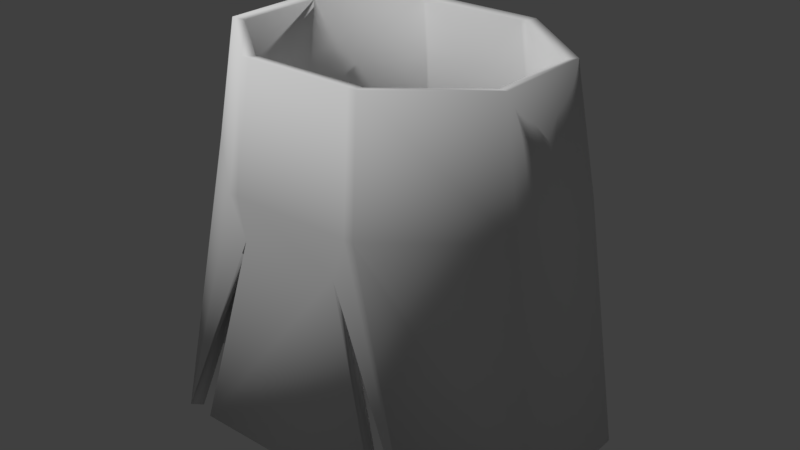 # Source: Skirt_anim.blend  (saved by Blender 2.79.6; exported with 4.5.12 LTS)
import bpy
from mathutils import Matrix  # noqa: F401  (used for matrix-valued properties, if any)

bpy.ops.wm.read_factory_settings(use_empty=True)
scene = bpy.context.scene
scene.name = 'Scene'

# ---- collections
col_collection_1 = bpy.data.collections.new('Collection 1'); scene.collection.children.link(col_collection_1)

# ---- materials (node trees are filled in below, after node groups)
mat_material = bpy.data.materials.new('Material')
mat_material.alpha_threshold = 0.0
mat_material.use_transparent_shadow = False
mat_material.roughness = 0.5

# ---- material node trees

# ---- world
world_world = bpy.data.worlds.new('World'); scene.world = world_world
world_world.color = (0.05088, 0.05088, 0.05088)
world_world.use_sun_shadow = False
world_world.sun_shadow_jitter_overblur = 0.0
world_world.cycles.sampling_method = 'MANUAL'

# ---- lights
light_sun = bpy.data.lights.new('Sun', 'SPOT')
light_sun.transmission_factor = 0.0
light_sun.energy = 100.0
light_sun.shadow_buffer_clip_start = 0.5
light_sun.shadow_soft_size = 0.1
light_sun.shadow_maximum_resolution = 0.006
light_sun.use_absolute_resolution = True
light_sun.spot_blend = 0.0
light_sun.spot_size = 1.269

# ---- meshes
me_cylinder = bpy.data.meshes.new('Cylinder')
me_cylinder.from_pydata([(-0.1536, -0.17, -0.1919), (-0.06978, -0.1371, 0.2157), (-0.2314, -0.07134, -0.1919), (-0.1685, -0.05769, 0.2157), (-0.1685, 0.05455, 0.2157), (-0.06978, 0.1339, 0.2157), (0.0793, 0.1524, 0.0814), (0.1914, 0.06221, 0.0814), (0.1914, -0.06535, 0.0814), (0.0793, -0.1555, 0.0814), (-0.07929, -0.1555, 0.0814), (-0.1914, -0.06535, 0.0814), (-0.1914, 0.06221, 0.0814), (-0.07929, 0.1524, 0.0814), (0.05657, -0.1588, 0.03861), (0.06017, -0.1371, 0.2157), (-0.1004, 0.1824, -0.1919), (0.06017, 0.1339, 0.2157), (-0.06016, 0.1339, 0.2157), (-0.06836, 0.1524, 0.0814), (0.06837, 0.1524, 0.0814), (0.06837, -0.1555, 0.0814), (-0.06836, -0.1555, 0.0814), (0.117, -0.1744, -0.1878), (-0.117, -0.1744, -0.1878), (0.06978, 0.1339, 0.2157), (0.1685, 0.05455, 0.2157), (0.1685, -0.05769, 0.2157), (0.06978, -0.1371, 0.2157), (-0.06016, -0.1371, 0.2157), (0.1536, 0.1669, -0.1919), (0.2314, 0.0682, -0.1919), (0.2314, -0.07134, -0.1919), (0.1536, -0.17, -0.1919), (-0.2314, 0.0682, -0.1919), (-0.1536, 0.1669, -0.1919), (-0.05656, -0.1588, 0.03861), (0.1004, 0.1824, -0.1919), (-0.07458, -0.1425, 0.07953), (-0.1444, -0.1597, -0.1942), (-0.2186, -0.06613, -0.1943), (-0.1561, -0.05165, 0.2132), (-0.06523, -0.124, 0.2135), (-0.1788, -0.05971, 0.07897), (-0.1561, 0.04851, 0.2132), (-0.06523, 0.1208, 0.2135), (-0.06016, 0.12, 0.2138), (-0.1788, 0.05657, 0.07897), (-0.07377, 0.1397, 0.07929), (0.06761, 0.1385, 0.07963), (0.07378, 0.1397, 0.07929), (-0.06825, -0.1416, 0.07997), (0.1788, -0.05971, 0.07897), (0.07459, -0.1425, 0.07953), (0.1788, 0.05657, 0.07897), (0.06017, 0.12, 0.2138), (-0.0676, 0.1385, 0.07963), (0.06825, -0.1416, 0.07997), (0.05641, -0.1449, 0.03766), (-0.09867, 0.1686, -0.1936), (0.06017, -0.1232, 0.2138), (0.117, -0.1605, -0.1888), (-0.117, -0.1605, -0.1888), (0.1561, 0.04851, 0.2132), (0.06524, 0.1208, 0.2135), (0.1561, -0.05165, 0.2132), (0.06524, -0.124, 0.2135), (0.1465, 0.155, -0.1941), (0.2186, 0.06299, -0.1943), (0.2186, -0.06613, -0.1943), (0.1444, -0.1597, -0.1942), (-0.2186, 0.06299, -0.1943), (-0.1465, 0.155, -0.1941), (0.09867, 0.1686, -0.1936), (-0.0564, -0.1449, 0.03766), (-0.06016, -0.1232, 0.2138)], [], [(6, 7, 26, 25), (7, 8, 27, 26), (8, 9, 28, 27), (22, 10, 1, 29), (10, 11, 3, 1), (11, 12, 4, 3), (12, 13, 5, 4), (20, 6, 25, 17), (37, 30, 6, 20), (34, 35, 13, 12), (2, 34, 12, 11), (0, 2, 11, 10), (36, 0, 10, 22), (32, 33, 9, 8), (31, 32, 8, 7), (30, 31, 7, 6), (33, 14, 21, 9), (14, 36, 22, 21), (35, 16, 19, 13), (16, 37, 20, 19), (13, 19, 18, 5), (19, 20, 17, 18), (9, 21, 15, 28), (21, 22, 29, 15), (14, 23, 24, 36), (38, 42, 41, 43), (51, 75, 42, 38), (52, 65, 66, 53), (54, 63, 65, 52), (50, 64, 63, 54), (43, 41, 44, 47), (47, 44, 45, 48), (49, 55, 64, 50), (73, 49, 50, 67), (71, 47, 48, 72), (40, 43, 47, 71), (39, 38, 43, 40), (74, 51, 38, 39), (69, 52, 53, 70), (68, 54, 52, 69), (67, 50, 54, 68), (70, 53, 57, 58), (58, 57, 51, 74), (72, 48, 56, 59), (59, 56, 49, 73), (48, 45, 46, 56), (56, 46, 55, 49), (53, 66, 60, 57), (57, 60, 75, 51), (58, 74, 62, 61), (33, 32, 69, 70), (23, 14, 58, 61), (28, 15, 60, 66), (35, 34, 71, 72), (2, 0, 39, 40), (14, 33, 70, 58), (25, 26, 63, 64), (34, 2, 40, 71), (30, 37, 73, 67), (1, 3, 41, 42), (26, 27, 65, 63), (29, 1, 42, 75), (27, 28, 66, 65), (36, 24, 62, 74), (3, 4, 44, 41), (15, 29, 75, 60), (18, 17, 55, 46), (4, 5, 45, 44), (16, 35, 72, 59), (31, 30, 67, 68), (5, 18, 46, 45), (37, 16, 59, 73), (32, 31, 68, 69), (24, 23, 61, 62), (0, 36, 74, 39), (17, 25, 64, 55)])
me_cylinder.polygons.foreach_set('use_smooth', [True] * 76)
_uv = me_cylinder.uv_layers.new(name='UVMap')
_uv.uv.foreach_set('vector', [0.1567, 0.1738, 0.1442, 0.04567, 0.0, 0.07191, 0.011, 0.1847, 0.4588, 0.6315, 0.596, 0.6315, 0.5878, 0.4759, 0.4671, 0.4759, 0.8641, 0.3224, 0.7435, 0.3124, 0.7333, 0.4671, 0.8394, 0.4759, 0.5847, 0.3124, 0.573, 0.3124, 0.5832, 0.4671, 0.5936, 0.4671, 0.573, 0.3124, 0.4524, 0.3224, 0.4771, 0.4759, 0.5832, 0.4671, 0.1436, 0.8444, 0.006439, 0.8444, 0.01467, 1.0, 0.1354, 1.0, 0.1442, 0.4831, 0.1567, 0.355, 0.011, 0.3441, 6.648e-08, 0.4569, 0.1567, 0.1863, 0.1567, 0.1738, 0.011, 0.1847, 0.011, 0.1957, 0.4524, 0.1497, 0.4502, 0.08889, 0.1567, 0.1738, 0.1567, 0.1863, 0.4366, 0.5288, 0.4502, 0.4399, 0.1567, 0.355, 0.1442, 0.4831, 0.1501, 0.5288, 0.0, 0.5288, 0.006439, 0.8444, 0.1436, 0.8444, 0.2562, 0.5427, 0.1501, 0.5288, 0.1436, 0.8444, 0.2406, 0.8645, 0.5974, 0.2634, 0.4931, 0.0, 0.573, 0.3124, 0.5847, 0.3124, 0.6024, 0.9471, 0.7086, 0.9332, 0.693, 0.6115, 0.596, 0.6315, 0.4524, 0.9471, 0.6024, 0.9471, 0.596, 0.6315, 0.4588, 0.6315, 0.4502, 0.08889, 0.4366, 0.0, 0.1442, 0.04567, 0.1567, 0.1738, 0.8235, 1.766e-08, 0.7191, 0.2634, 0.7318, 0.3124, 0.7435, 0.3124, 0.7191, 0.2634, 0.5974, 0.2634, 0.5847, 0.3124, 0.7318, 0.3124, 0.4502, 0.4399, 0.4524, 0.3791, 0.1567, 0.3425, 0.1567, 0.355, 0.4524, 0.3791, 0.4524, 0.1497, 0.1567, 0.1863, 0.1567, 0.3425, 0.1567, 0.355, 0.1567, 0.3425, 0.011, 0.3331, 0.011, 0.3441, 0.1567, 0.3425, 0.1567, 0.1863, 0.011, 0.1957, 0.011, 0.3331, 0.7435, 0.3124, 0.7318, 0.3124, 0.723, 0.4671, 0.7333, 0.4671, 0.7318, 0.3124, 0.5847, 0.3124, 0.5936, 0.4671, 0.723, 0.4671, 0.7191, 0.2634, 0.7841, 0.004172, 0.5324, 0.004172, 0.5974, 0.2634, 0.573, 0.3124, 0.5832, 0.4671, 0.4771, 0.4759, 0.4524, 0.3224, 0.5847, 0.3124, 0.5936, 0.4671, 0.5832, 0.4671, 0.573, 0.3124, 0.8641, 0.3224, 0.8394, 0.4759, 0.7333, 0.4671, 0.7435, 0.3124, 0.4588, 0.6315, 0.4671, 0.4759, 0.5878, 0.4759, 0.596, 0.6315, 0.1567, 0.1738, 0.011, 0.1847, 0.0, 0.07191, 0.1442, 0.04567, 0.1436, 0.8444, 0.1354, 1.0, 0.01467, 1.0, 0.006439, 0.8444, 0.1442, 0.4831, 6.648e-08, 0.4569, 0.011, 0.3441, 0.1567, 0.355, 0.1567, 0.1863, 0.011, 0.1957, 0.011, 0.1847, 0.1567, 0.1738, 0.4524, 0.1497, 0.1567, 0.1863, 0.1567, 0.1738, 0.4502, 0.08889, 0.4366, 0.5288, 0.1442, 0.4831, 0.1567, 0.355, 0.4502, 0.4399, 0.1501, 0.5288, 0.1436, 0.8444, 0.006439, 0.8444, 0.0, 0.5288, 0.2562, 0.5427, 0.2406, 0.8645, 0.1436, 0.8444, 0.1501, 0.5288, 0.5974, 0.2634, 0.5847, 0.3124, 0.573, 0.3124, 0.4931, 0.0, 0.6024, 0.9471, 0.596, 0.6315, 0.693, 0.6115, 0.7086, 0.9332, 0.4524, 0.9471, 0.4588, 0.6315, 0.596, 0.6315, 0.6024, 0.9471, 0.4502, 0.08889, 0.1567, 0.1738, 0.1442, 0.04567, 0.4366, 0.0, 0.8235, 1.766e-08, 0.7435, 0.3124, 0.7318, 0.3124, 0.7191, 0.2634, 0.7191, 0.2634, 0.7318, 0.3124, 0.5847, 0.3124, 0.5974, 0.2634, 0.4502, 0.4399, 0.1567, 0.355, 0.1567, 0.3425, 0.4524, 0.3791, 0.4524, 0.3791, 0.1567, 0.3425, 0.1567, 0.1863, 0.4524, 0.1497, 0.1567, 0.355, 0.011, 0.3441, 0.011, 0.3331, 0.1567, 0.3425, 0.1567, 0.3425, 0.011, 0.3331, 0.011, 0.1957, 0.1567, 0.1863, 0.7435, 0.3124, 0.7333, 0.4671, 0.723, 0.4671, 0.7318, 0.3124, 0.7318, 0.3124, 0.723, 0.4671, 0.5936, 0.4671, 0.5847, 0.3124, 0.7191, 0.2634, 0.5974, 0.2634, 0.5324, 0.004172, 0.7841, 0.004172, 0.7086, 0.9332, 0.6024, 0.9471, 0.6024, 0.9471, 0.7086, 0.9332, 0.7841, 0.004172, 0.7191, 0.2634, 0.7191, 0.2634, 0.7841, 0.004172, 0.7333, 0.4671, 0.723, 0.4671, 0.723, 0.4671, 0.7333, 0.4671, 0.4502, 0.4399, 0.4366, 0.5288, 0.4366, 0.5288, 0.4502, 0.4399, 0.1501, 0.5288, 0.2562, 0.5427, 0.2562, 0.5427, 0.1501, 0.5288, 0.7191, 0.2634, 0.8235, 1.766e-08, 0.8235, 1.766e-08, 0.7191, 0.2634, 0.011, 0.1847, 0.0, 0.07191, 0.0, 0.07191, 0.011, 0.1847, 0.0, 0.5288, 0.1501, 0.5288, 0.1501, 0.5288, 0.0, 0.5288, 0.4502, 0.08889, 0.4524, 0.1497, 0.4524, 0.1497, 0.4502, 0.08889, 0.5832, 0.4671, 0.4771, 0.4759, 0.4771, 0.4759, 0.5832, 0.4671, 0.4671, 0.4759, 0.5878, 0.4759, 0.5878, 0.4759, 0.4671, 0.4759, 0.5936, 0.4671, 0.5832, 0.4671, 0.5832, 0.4671, 0.5936, 0.4671, 0.8394, 0.4759, 0.7333, 0.4671, 0.7333, 0.4671, 0.8394, 0.4759, 0.5974, 0.2634, 0.5324, 0.004172, 0.5324, 0.004172, 0.5974, 0.2634, 0.1354, 1.0, 0.01467, 1.0, 0.01467, 1.0, 0.1354, 1.0, 0.723, 0.4671, 0.5936, 0.4671, 0.5936, 0.4671, 0.723, 0.4671, 0.011, 0.3331, 0.011, 0.1957, 0.011, 0.1957, 0.011, 0.3331, 6.648e-08, 0.4569, 0.011, 0.3441, 0.011, 0.3441, 6.648e-08, 0.4569, 0.4524, 0.3791, 0.4502, 0.4399, 0.4502, 0.4399, 0.4524, 0.3791, 0.4366, 0.0, 0.4502, 0.08889, 0.4502, 0.08889, 0.4366, 0.0, 0.011, 0.3441, 0.011, 0.3331, 0.011, 0.3331, 0.011, 0.3441, 0.4524, 0.1497, 0.4524, 0.3791, 0.4524, 0.3791, 0.4524, 0.1497, 0.6024, 0.9471, 0.4524, 0.9471, 0.4524, 0.9471, 0.6024, 0.9471, 0.5324, 0.004172, 0.7841, 0.004172, 0.7841, 0.004172, 0.5324, 0.004172, 0.4931, 0.0, 0.5974, 0.2634, 0.5974, 0.2634, 0.4931, 0.0, 0.011, 0.1957, 0.011, 0.1847, 0.011, 0.1847, 0.011, 0.1957])
me_cylinder.materials.append(mat_material)
me_cylinder.use_remesh_preserve_volume = False
me_cylinder.use_remesh_preserve_attributes = False
me_cylinder.use_mirror_vertex_groups = False
me_cylinder.update()

# ---- objects
ob_sun = bpy.data.objects.new('Sun', light_sun)
ob_cylinder = bpy.data.objects.new('Cylinder', me_cylinder)

# ---- transforms, parenting, visibility, modifiers, constraints
ob_sun.location = (-0.7492, -0.689, 2.688)
ob_sun.rotation_euler = (0.5717, -0.3052, 0.5595)
ob_sun.lineart.crease_threshold = 0.0
ob_cylinder.location = (-3.03e-06, 0.1477, 0.8723)
ob_cylinder.lineart.crease_threshold = 0.0
_vg = ob_cylinder.vertex_groups.new(name='VerticesFIxos')
_vg = ob_cylinder.vertex_groups.new(name='VerticesMoveis')

# ---- collection membership
col_collection_1.objects.link(ob_sun)
col_collection_1.objects.link(ob_cylinder)

# ---- scene / render settings (as saved in the file)
scene.frame_start = 1; scene.frame_end = 100; scene.frame_set(0)
scene.render.engine = 'BLENDER_EEVEE_NEXT'
scene.render.resolution_percentage = 50
scene.render.dither_intensity = 0.0
scene.cycles.use_denoising = False
scene.cycles.samples = 128
scene.cycles.sampling_pattern = 'TABULATED_SOBOL'
scene.cycles.use_adaptive_sampling = False
scene.cycles.use_light_tree = False
scene.cycles.blur_glossy = 0.0
scene.cycles.sample_clamp_indirect = 0.0
scene.view_settings.view_transform = 'Standard'
bpy.context.view_layer.update()

# ---- added for rendering (the .blend has no active camera): camera
cam_auto = bpy.data.cameras.new('AutoCamera')
cam_auto.lens = 50.0
cam_auto.sensor_width = 36.0
cam_auto.clip_end = 1000.0
ob_auto_camera = bpy.data.objects.new('AutoCamera', cam_auto)
scene.collection.objects.link(ob_auto_camera)
ob_auto_camera.location = (0.660474, -0.640878, 1.41141)
ob_auto_camera.rotation_euler = (1.09748, -7.21219e-08, 0.694738)
scene.camera = ob_auto_camera
bpy.context.view_layer.update()
